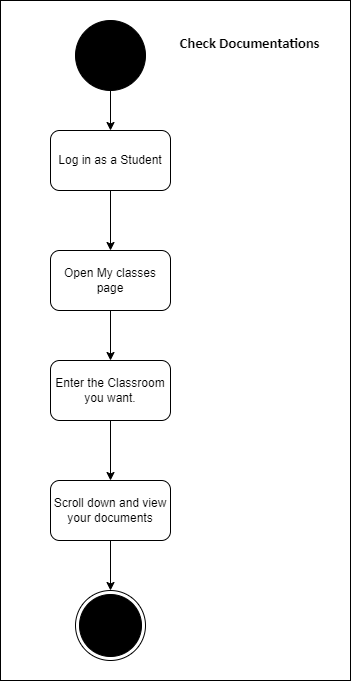

The diagram above was exported from draw.io. Its source (the exported page's mxGraphModel, read from the mxfile embedded in the PNG):
<mxGraphModel dx="1420" dy="643" grid="1" gridSize="10" guides="1" tooltips="1" connect="1" arrows="1" fold="1" page="1" pageScale="1" pageWidth="827" pageHeight="1169" math="0" shadow="0">
  <root>
    <mxCell id="0" />
    <mxCell id="1" parent="0" />
    <mxCell id="Dk_Mlstg5n_mc8XAqfDQ-26" value="" style="whiteSpace=wrap;html=1;" vertex="1" parent="1">
      <mxGeometry x="110" y="40" width="350" height="680" as="geometry" />
    </mxCell>
    <mxCell id="Dk_Mlstg5n_mc8XAqfDQ-4" style="edgeStyle=orthogonalEdgeStyle;rounded=0;orthogonalLoop=1;jettySize=auto;html=1;entryX=0.5;entryY=0;entryDx=0;entryDy=0;" edge="1" parent="1" source="-q2rJboeVbPtfG0fMzrw-37" target="-q2rJboeVbPtfG0fMzrw-70">
      <mxGeometry relative="1" as="geometry" />
    </mxCell>
    <mxCell id="-q2rJboeVbPtfG0fMzrw-37" value="" style="ellipse;whiteSpace=wrap;html=1;aspect=fixed;fillColor=#000000;" parent="1" vertex="1">
      <mxGeometry x="185" y="60" width="70" height="70" as="geometry" />
    </mxCell>
    <mxCell id="-q2rJboeVbPtfG0fMzrw-40" value="&lt;h1&gt;&lt;span style=&quot;font-size: 11.0pt ; line-height: 107% ; font-family: &amp;#34;calibri&amp;#34; , sans-serif&quot;&gt;Check Documentations&lt;/span&gt;&lt;br&gt;&lt;/h1&gt;" style="text;html=1;align=center;verticalAlign=middle;resizable=0;points=[];autosize=1;strokeColor=none;fillColor=none;" parent="1" vertex="1">
      <mxGeometry x="279" y="50" width="160" height="60" as="geometry" />
    </mxCell>
    <mxCell id="Dk_Mlstg5n_mc8XAqfDQ-6" style="edgeStyle=orthogonalEdgeStyle;rounded=0;orthogonalLoop=1;jettySize=auto;html=1;entryX=0.5;entryY=0;entryDx=0;entryDy=0;" edge="1" parent="1" source="-q2rJboeVbPtfG0fMzrw-70">
      <mxGeometry relative="1" as="geometry">
        <mxPoint x="220" y="290" as="targetPoint" />
      </mxGeometry>
    </mxCell>
    <mxCell id="-q2rJboeVbPtfG0fMzrw-70" value="Log in as a Student" style="rounded=1;whiteSpace=wrap;html=1;fillColor=#FFFFFF;" parent="1" vertex="1">
      <mxGeometry x="160" y="170" width="120" height="60" as="geometry" />
    </mxCell>
    <mxCell id="-q2rJboeVbPtfG0fMzrw-84" value="" style="ellipse;html=1;shape=endState;fillColor=#000000;strokeColor=#000000;" parent="1" vertex="1">
      <mxGeometry x="185" y="630" width="70" height="70" as="geometry" />
    </mxCell>
    <mxCell id="Dk_Mlstg5n_mc8XAqfDQ-15" style="edgeStyle=orthogonalEdgeStyle;rounded=0;orthogonalLoop=1;jettySize=auto;html=1;entryX=0.5;entryY=0;entryDx=0;entryDy=0;" edge="1" parent="1" source="Dk_Mlstg5n_mc8XAqfDQ-11">
      <mxGeometry relative="1" as="geometry">
        <mxPoint x="220" y="750" as="targetPoint" />
      </mxGeometry>
    </mxCell>
    <mxCell id="Dk_Mlstg5n_mc8XAqfDQ-208" style="edgeStyle=orthogonalEdgeStyle;rounded=0;orthogonalLoop=1;jettySize=auto;html=1;entryX=0.5;entryY=0;entryDx=0;entryDy=0;" edge="1" parent="1" source="Dk_Mlstg5n_mc8XAqfDQ-177" target="Dk_Mlstg5n_mc8XAqfDQ-207">
      <mxGeometry relative="1" as="geometry" />
    </mxCell>
    <mxCell id="Dk_Mlstg5n_mc8XAqfDQ-177" value="Open My classes page" style="rounded=1;whiteSpace=wrap;html=1;" vertex="1" parent="1">
      <mxGeometry x="160" y="290" width="120" height="60" as="geometry" />
    </mxCell>
    <mxCell id="Dk_Mlstg5n_mc8XAqfDQ-210" style="edgeStyle=orthogonalEdgeStyle;rounded=0;orthogonalLoop=1;jettySize=auto;html=1;entryX=0.5;entryY=0;entryDx=0;entryDy=0;" edge="1" parent="1" source="Dk_Mlstg5n_mc8XAqfDQ-207" target="Dk_Mlstg5n_mc8XAqfDQ-209">
      <mxGeometry relative="1" as="geometry" />
    </mxCell>
    <mxCell id="Dk_Mlstg5n_mc8XAqfDQ-207" value="Enter the Classroom you want." style="rounded=1;whiteSpace=wrap;html=1;" vertex="1" parent="1">
      <mxGeometry x="160" y="400" width="120" height="60" as="geometry" />
    </mxCell>
    <mxCell id="Dk_Mlstg5n_mc8XAqfDQ-213" style="edgeStyle=orthogonalEdgeStyle;rounded=0;orthogonalLoop=1;jettySize=auto;html=1;entryX=0.5;entryY=0;entryDx=0;entryDy=0;" edge="1" parent="1" source="Dk_Mlstg5n_mc8XAqfDQ-209" target="-q2rJboeVbPtfG0fMzrw-84">
      <mxGeometry relative="1" as="geometry" />
    </mxCell>
    <mxCell id="Dk_Mlstg5n_mc8XAqfDQ-209" value="Scroll down and view your documents" style="rounded=1;whiteSpace=wrap;html=1;" vertex="1" parent="1">
      <mxGeometry x="160" y="520" width="120" height="60" as="geometry" />
    </mxCell>
  </root>
</mxGraphModel>